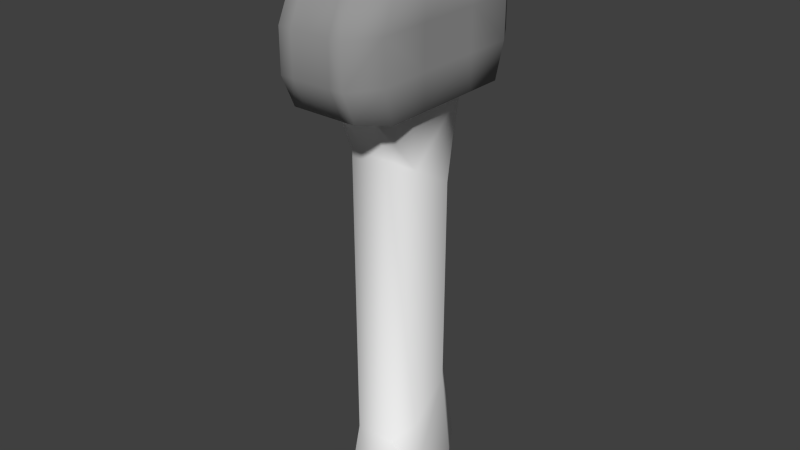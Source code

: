 # Source: BuildTool.blend  (saved by Blender 2.76.0; exported with 4.5.12 LTS)
import bpy
from mathutils import Matrix  # noqa: F401  (used for matrix-valued properties, if any)

bpy.ops.wm.read_factory_settings(use_empty=True)
scene = bpy.context.scene
scene.name = 'Scene'

# ---- collections
col_collection_1 = bpy.data.collections.new('Collection 1'); scene.collection.children.link(col_collection_1)

# ---- materials (node trees are filled in below, after node groups)
mat_handle = bpy.data.materials.new('Handle')
mat_handle.alpha_threshold = 0.0
mat_handle.use_transparent_shadow = False
mat_handle.diffuse_color = (1.0, 1.0, 1.0, 1.0)
mat_handle.roughness = 0.5
mat_handle.specular_intensity = 0.1667
mat_head = bpy.data.materials.new('Head')
mat_head.alpha_threshold = 0.0
mat_head.use_transparent_shadow = False
mat_head.diffuse_color = (0.3108, 0.3108, 0.3108, 1.0)
mat_head.roughness = 0.5
mat_head.specular_intensity = 0.03125

# ---- material node trees

# ---- world
world_world = bpy.data.worlds.new('World'); scene.world = world_world
world_world.color = (0.05088, 0.05088, 0.05088)
world_world.use_sun_shadow = False
world_world.sun_shadow_jitter_overblur = 0.0
world_world.cycles.sampling_method = 'MANUAL'
world_world.cycles.sample_map_resolution = 256

# ---- meshes
me_cube_001 = bpy.data.meshes.new('Cube.001')
me_cube_001.from_pydata([(0.0858, -0.2162, -0.8377), (0.0858, -0.1201, -1.004), (0.1638, -0.09281, -0.8533), (0.0858, -0.259, 0.7961), (0.1638, -0.1356, 0.7961), (0.1638, 0.1356, -0.8766), (0.0858, 0.1356, -1.0), (0.0858, 0.259, -0.8766), (0.1638, 0.1356, 0.7961), (0.0858, 0.259, 0.7961), (0.1534, 0.08993, -0.4606), (0.08546, 0.1731, -0.3927), (0.08546, -0.1761, -0.6776), (0.1534, -0.09296, -0.6097), (0.08547, 0.1828, 0.3955), (0.1536, -0.09839, 0.5632), (0.1536, 0.0949, 0.4479), (0.08547, -0.1863, 0.6156), (0.0858, -0.259, 1.33), (0.1638, -0.1356, 1.33), (0.1638, 0.1356, 1.33), (0.0858, 0.259, 1.33), (0.06956, -0.1001, 1.443), (0.11, -0.04512, 1.443), (0.11, 0.04512, 1.443), (0.06956, 0.1072, 1.452), (0.0858, -0.4189, 0.8402), (0.0858, -0.4189, 1.28), (0.0858, 0.3947, 0.8402), (0.0858, 0.3947, 1.28), (0.2215, -0.1356, 0.8259), (0.2215, 0.1356, 0.8259), (0.2215, -0.1356, 1.306), (0.2215, 0.1356, 1.306), (0.2215, 0.2929, 0.8259), (0.1435, -0.4189, 0.8402), (0.2215, -0.3077, 0.8259), (0.1435, -0.4189, 1.28), (0.2215, -0.3066, 1.29), (0.1435, 0.3947, 0.8402), (0.2215, 0.2918, 1.29), (0.1435, 0.3947, 1.28), (0.0858, -0.4792, 0.974), (0.0858, -0.4792, 1.152), (0.0858, 0.4644, 0.974), (0.0858, 0.4644, 1.152), (0.2215, 0.1356, 1.152), (0.2215, 0.1356, 0.974), (0.2215, -0.1356, 0.974), (0.2215, -0.1356, 1.152), (0.1435, -0.4792, 0.974), (0.1435, -0.4792, 1.152), (0.2215, -0.3558, 0.974), (0.2215, -0.3558, 1.152), (0.1435, 0.4644, 0.974), (0.1435, 0.4644, 1.152), (0.2215, 0.341, 1.152), (0.2215, 0.341, 0.974), (0.08163, -0.2389, 1.363), (0.08163, 0.2415, 1.366), (0.157, 0.1229, 1.363), (0.157, -0.1227, 1.363), (0.0, -0.2162, -0.8377), (0.0, -0.1201, -1.004), (0.0, -0.259, 0.7961), (0.0, 0.259, -0.8766), (0.0, 0.1356, -1.0), (0.0, 0.259, 0.7961), (-0.0858, -0.2162, -0.8377), (-0.0858, -0.1201, -1.004), (-0.1638, -0.09281, -0.8533), (-0.0858, -0.259, 0.7961), (-0.1638, -0.1356, 0.7961), (-0.1638, 0.1356, -0.8766), (-0.0858, 0.1356, -1.0), (-0.0858, 0.259, -0.8766), (-0.1638, 0.1356, 0.7961), (-0.0858, 0.259, 0.7961), (-0.1534, 0.08993, -0.4606), (-0.08546, 0.1731, -0.3927), (-0.08546, -0.1761, -0.6776), (-0.1534, -0.09296, -0.6097), (0.0, 0.1731, -0.3927), (0.0, -0.1761, -0.6776), (-0.08547, 0.1828, 0.3955), (-0.1536, -0.09839, 0.5632), (-0.1536, 0.0949, 0.4479), (-0.08547, -0.1863, 0.6156), (0.0, 0.1828, 0.3955), (0.0, -0.1863, 0.6156), (0.0, -0.259, 1.33), (0.0, 0.259, 1.33), (-0.0858, -0.259, 1.33), (-0.1638, -0.1356, 1.33), (-0.1638, 0.1356, 1.33), (-0.0858, 0.259, 1.33), (0.0, -0.1466, 1.452), (0.0, 0.1208, 1.452), (-0.06956, -0.1001, 1.443), (-0.11, -0.04512, 1.443), (-0.11, 0.04512, 1.443), (-0.06956, 0.1072, 1.452), (-0.0858, -0.4189, 0.8402), (0.0, -0.4189, 0.8402), (-0.0858, -0.4189, 1.28), (0.0, -0.4189, 1.28), (-0.0858, 0.3947, 0.8402), (0.0, 0.3947, 0.8402), (-0.0858, 0.3947, 1.28), (0.0, 0.3947, 1.28), (-0.2215, -0.1356, 0.8259), (-0.2215, 0.1356, 0.8259), (-0.2215, -0.1356, 1.306), (-0.2215, 0.1356, 1.306), (-0.2215, 0.2929, 0.8259), (-0.1435, -0.4189, 0.8402), (-0.2215, -0.3077, 0.8259), (-0.1435, -0.4189, 1.28), (-0.2215, -0.3066, 1.29), (-0.1435, 0.3947, 0.8402), (-0.2215, 0.2918, 1.29), (-0.1435, 0.3947, 1.28), (-0.0858, -0.4792, 0.974), (-0.0858, -0.4792, 1.152), (0.0, -0.4792, 1.152), (0.0, -0.4792, 0.974), (-0.0858, 0.4644, 0.974), (-0.0858, 0.4644, 1.152), (0.0, 0.4644, 0.974), (0.0, 0.4644, 1.152), (-0.2215, 0.1356, 1.152), (-0.2215, 0.1356, 0.974), (-0.2215, -0.1356, 0.974), (-0.2215, -0.1356, 1.152), (-0.1435, -0.4792, 0.974), (-0.1435, -0.4792, 1.152), (-0.2215, -0.3558, 0.974), (-0.2215, -0.3558, 1.152), (-0.1435, 0.4644, 0.974), (-0.1435, 0.4644, 1.152), (-0.2215, 0.341, 1.152), (-0.2215, 0.341, 0.974), (-0.08163, -0.2389, 1.363), (0.0, -0.2542, 1.366), (-0.08163, 0.2415, 1.366), (-0.157, 0.1229, 1.363), (0.0, 0.2459, 1.366), (-0.157, -0.1227, 1.363), (0.007315, 0.02562, 1.472), (-0.002765, 0.02718, 1.473), (0.002033, 0.03541, 1.408), (-0.0009383, 0.04966, 1.506), (0.01215, 0.03364, 1.409), (0.01992, 0.04644, 1.503), (0.02083, 0.02816, 1.408), (0.0378, 0.03557, 1.5), (0.02676, 0.01983, 1.407), (0.05, 0.01869, 1.495), (0.02903, 0.009894, 1.406), (0.05465, -0.00161, 1.491), (0.0273, -0.000123, 1.404), (0.05104, -0.02225, 1.488), (0.02182, -0.008698, 1.403), (0.03972, -0.04009, 1.485), (0.01345, -0.01453, 1.402), (0.02243, -0.05242, 1.485), (0.003439, -0.01672, 1.401), (0.001777, -0.05734, 1.486), (-0.006676, -0.01495, 1.401), (-0.01908, -0.05412, 1.488), (-0.01536, -0.009476, 1.401), (-0.03696, -0.04325, 1.492), (-0.02129, -0.001139, 1.402), (-0.04916, -0.02638, 1.496), (-0.02356, 0.008794, 1.404), (-0.05381, -0.006073, 1.5), (-0.02182, 0.01881, 1.405), (-0.0502, 0.01457, 1.504), (-0.01635, 0.02739, 1.407), (-0.03888, 0.03241, 1.506), (-0.007975, 0.03321, 1.408), (-0.02159, 0.04473, 1.507), (0.01596, 0.02037, 1.47), (0.02185, 0.01221, 1.468), (0.0241, 0.002398, 1.466), (0.02236, -0.00758, 1.464), (0.01689, -0.0162, 1.463), (0.008527, -0.02216, 1.463), (-0.001453, -0.02454, 1.463), (-0.01153, -0.02298, 1.464), (-0.02018, -0.01773, 1.466), (-0.02607, -0.009573, 1.468), (-0.02832, 0.0002413, 1.47), (-0.02658, 0.01022, 1.472), (-0.02111, 0.01884, 1.473), (-0.01275, 0.0248, 1.473), (4.533e-05, 0.02956, 1.508), (0.01346, 0.02749, 1.506), (0.02497, 0.02049, 1.504), (0.03281, 0.009637, 1.501), (0.0358, -0.003425, 1.498), (0.03348, -0.01671, 1.496), (0.0262, -0.02818, 1.495), (0.01508, -0.03611, 1.494), (0.001792, -0.03928, 1.495), (-0.01162, -0.03721, 1.496), (-0.02313, -0.03021, 1.499), (-0.03098, -0.01936, 1.501), (-0.03397, -0.006296, 1.504), (-0.03165, 0.006984, 1.506), (-0.02437, 0.01846, 1.508), (-0.01324, 0.02639, 1.508), (-0.003543, 0.06145, 1.48), (0.01997, 0.05782, 1.478), (0.04014, 0.04556, 1.473), (-0.02476, 0.05169, 1.504), (-0.02682, 0.05589, 1.482), (-0.04427, 0.03779, 1.503), (-0.04633, 0.042, 1.481), (0.02203, 0.05361, 1.5), (-0.001483, 0.05724, 1.503), (0.05389, 0.02653, 1.469), (-0.05703, 0.01768, 1.501), (-0.05909, 0.02188, 1.478), (0.0422, 0.04135, 1.496), (0.05913, 0.003638, 1.464), (-0.06109, -0.005599, 1.497), (-0.06315, -0.001394, 1.474), (0.05595, 0.02233, 1.491), (0.05506, -0.01964, 1.46), (-0.05585, -0.02849, 1.492), (-0.05791, -0.02429, 1.469), (0.06119, -0.0005671, 1.487), (0.0423, -0.03976, 1.457), (-0.0421, -0.04752, 1.487), (-0.04416, -0.04331, 1.465), (0.05712, -0.02384, 1.483), (0.0228, -0.05365, 1.457), (-0.02194, -0.05978, 1.483), (-0.024, -0.05557, 1.46), (0.04436, -0.04396, 1.48), (-0.0004812, -0.0592, 1.458), (0.001579, -0.06341, 1.48), (0.02486, -0.05785, 1.479)], [], [(63, 66, 6, 1), (10, 13, 2, 5), (82, 11, 7, 65), (0, 1, 2), (5, 6, 7), (10, 5, 7, 11), (12, 0, 2, 13), (1, 6, 5, 2), (63, 1, 0, 62), (6, 66, 65, 7), (12, 83, 62, 0), (17, 89, 83, 12), (17, 12, 13, 15), (16, 10, 11, 14), (88, 14, 11, 82), (16, 15, 13, 10), (8, 4, 15, 16), (67, 9, 14, 88), (8, 16, 14, 9), (3, 17, 15, 4), (3, 64, 89, 17), (4, 8, 31, 30), (64, 3, 26, 103), (8, 9, 34, 31), (3, 36, 35, 26), (143, 58, 22, 96), (60, 59, 25, 24), (59, 146, 97, 25), (61, 60, 24, 23), (58, 61, 23, 22), (25, 97, 96, 22, 23, 24), (124, 43, 27, 105), (18, 38, 32, 19), (18, 90, 105, 27), (28, 39, 34, 9), (45, 29, 41, 55), (45, 129, 109, 29), (20, 33, 40, 21), (91, 21, 29, 109), (9, 67, 107, 28), (47, 31, 34, 57), (49, 46, 33, 32), (51, 53, 38, 37), (49, 32, 38, 53), (56, 55, 41, 40), (37, 38, 18, 27), (3, 4, 30, 36), (20, 19, 32, 33), (42, 26, 35, 50), (41, 29, 21, 40), (27, 43, 51, 37), (43, 42, 50, 51), (34, 39, 54, 57), (57, 54, 55, 56), (30, 48, 52, 36), (48, 49, 53, 52), (35, 36, 52, 50), (50, 52, 53, 51), (30, 31, 47, 48), (48, 47, 46, 49), (33, 46, 56, 40), (46, 47, 57, 56), (28, 107, 128, 44), (44, 128, 129, 45), (28, 44, 54, 39), (44, 45, 55, 54), (103, 26, 42, 125), (125, 42, 43, 124), (18, 19, 61, 58), (19, 20, 60, 61), (21, 91, 146, 59), (20, 21, 59, 60), (90, 18, 58, 143), (63, 69, 74, 66), (78, 73, 70, 81), (82, 65, 75, 79), (68, 70, 69), (73, 75, 74), (78, 79, 75, 73), (80, 81, 70, 68), (69, 70, 73, 74), (63, 62, 68, 69), (74, 75, 65, 66), (80, 68, 62, 83), (87, 80, 83, 89), (87, 85, 81, 80), (86, 84, 79, 78), (88, 82, 79, 84), (86, 78, 81, 85), (76, 86, 85, 72), (67, 88, 84, 77), (76, 77, 84, 86), (71, 72, 85, 87), (71, 87, 89, 64), (72, 110, 111, 76), (64, 103, 102, 71), (76, 111, 114, 77), (71, 102, 115, 116), (143, 96, 98, 142), (145, 100, 101, 144), (144, 101, 97, 146), (147, 99, 100, 145), (142, 98, 99, 147), (101, 100, 99, 98, 96, 97), (124, 105, 104, 123), (92, 93, 112, 118), (92, 104, 105, 90), (106, 77, 114, 119), (127, 139, 121, 108), (127, 108, 109, 129), (94, 95, 120, 113), (91, 109, 108, 95), (77, 106, 107, 67), (131, 141, 114, 111), (133, 112, 113, 130), (135, 117, 118, 137), (133, 137, 118, 112), (140, 120, 121, 139), (117, 104, 92, 118), (71, 116, 110, 72), (94, 113, 112, 93), (122, 134, 115, 102), (121, 120, 95, 108), (104, 117, 135, 123), (123, 135, 134, 122), (114, 141, 138, 119), (141, 140, 139, 138), (110, 116, 136, 132), (132, 136, 137, 133), (115, 134, 136, 116), (134, 135, 137, 136), (110, 132, 131, 111), (132, 133, 130, 131), (113, 120, 140, 130), (130, 140, 141, 131), (106, 126, 128, 107), (126, 127, 129, 128), (106, 119, 138, 126), (126, 138, 139, 127), (103, 125, 122, 102), (125, 124, 123, 122), (92, 142, 147, 93), (93, 147, 145, 94), (95, 144, 146, 91), (94, 145, 144, 95), (90, 143, 142, 92), (169, 167, 204, 205), (154, 182, 183, 156), (184, 183, 221, 225), (175, 173, 207, 208), (156, 183, 184, 158), (192, 191, 231, 227), (157, 155, 198, 199), (158, 184, 185, 160), (159, 161, 236, 232), (177, 175, 208, 209), (160, 185, 186, 162), (175, 177, 222, 226), (171, 169, 205, 206), (162, 186, 187, 164), (181, 151, 220, 215), (165, 163, 202, 203), (164, 187, 188, 166), (189, 188, 241, 239), (159, 157, 199, 200), (166, 188, 189, 168), (153, 155, 224, 219), (153, 151, 196, 197), (168, 189, 190, 170), (169, 171, 234, 238), (151, 181, 211, 196), (170, 190, 191, 172), (186, 185, 229, 233), (179, 177, 209, 210), (172, 191, 192, 174), (194, 193, 223, 218), (173, 171, 206, 207), (174, 192, 193, 176), (163, 165, 243, 240), (167, 165, 203, 204), (176, 193, 194, 178), (179, 181, 215, 217), (161, 159, 200, 201), (180, 195, 149, 150), (183, 182, 214, 221), (150, 149, 148, 152), (178, 194, 195, 180), (191, 190, 235, 231), (155, 153, 197, 198), (157, 159, 232, 228), (173, 175, 226, 230), (163, 161, 201, 202), (152, 148, 182, 154), (150, 152, 154, 156, 158, 160, 162, 164, 166, 168, 170, 172, 174, 176, 178, 180), (181, 179, 210, 211), (212, 220, 219, 213), (213, 219, 224, 214), (214, 224, 228, 221), (221, 228, 232, 225), (225, 232, 236, 229), (229, 236, 240, 233), (233, 240, 243, 237), (237, 243, 242, 241), (241, 242, 238, 239), (239, 238, 234, 235), (235, 234, 230, 231), (231, 230, 226, 227), (227, 226, 222, 223), (223, 222, 217, 218), (216, 215, 220, 212), (218, 217, 215, 216), (148, 149, 212, 213), (165, 167, 242, 243), (149, 195, 216, 212), (182, 148, 213, 214), (187, 186, 233, 237), (171, 173, 230, 234), (155, 157, 228, 224), (190, 189, 239, 235), (177, 179, 217, 222), (161, 163, 240, 236), (193, 192, 227, 223), (185, 184, 225, 229), (151, 153, 219, 220), (167, 169, 238, 242), (195, 194, 218, 216), (188, 187, 237, 241), (197, 196, 211, 210, 209, 208, 207, 206, 205, 204, 203, 202, 201, 200, 199, 198)])
me_cube_001.polygons.foreach_set('use_smooth', [True] * 228)
me_cube_001.polygons.foreach_set('material_index', [0, 0, 0, 0, 0, 0, 0, 0, 0, 0, 0, 0, 0, 0, 0, 0, 0, 0, 0, 0, 0, 1, 1, 1, 1, 0, 0, 0, 0, 0, 0, 1, 1, 1, 1, 1, 1, 1, 1, 1, 1, 1, 1, 1, 1, 1, 1, 1, 1, 1, 1, 1, 1, 1, 1, 1, 1, 1, 1, 1, 1, 1, 1, 1, 1, 1, 1, 1, 0, 0, 0, 0, 0, 0, 0, 0, 0, 0, 0, 0, 0, 0, 0, 0, 0, 0, 0, 0, 0, 0, 0, 0, 0, 0, 1, 1, 1, 1, 0, 0, 0, 0, 0, 0, 1, 1, 1, 1, 1, 1, 1, 1, 1, 1, 1, 1, 1, 1, 1, 1, 1, 1, 1, 1, 1, 1, 1, 1, 1, 1, 1, 1, 1, 1, 1, 1, 1, 1, 1, 1, 1, 0, 0, 0, 0, 0, 1, 1, 1, 1, 1, 1, 1, 1, 1, 1, 1, 1, 1, 1, 1, 1, 1, 1, 1, 1, 1, 1, 1, 1, 1, 1, 1, 1, 1, 1, 1, 1, 1, 1, 1, 1, 1, 1, 1, 1, 1, 1, 1, 1, 1, 1, 1, 1, 1, 1, 1, 1, 1, 1, 1, 1, 1, 1, 1, 1, 1, 1, 1, 1, 1, 1, 1, 1, 1, 1, 1, 1, 1, 1, 1, 1, 1, 1, 1, 1, 1, 1])
_uv = me_cube_001.uv_layers.new(name='UVMap')
_uv.uv.foreach_set('vector', [0.5986, 0.212, 0.6029, 0.1096, 0.642, 0.1134, 0.6323, 0.2124, 0.2843, 0.4536, 0.2069, 0.5476, 0.08722, 0.5396, 0.07884, 0.4327, 0.322, 0.3566, 0.3192, 0.3994, 0.0795, 0.3629, 0.08549, 0.3224, 0.6509, 0.3089, 0.6323, 0.2124, 0.7209, 0.2346, 0.7136, 0.09727, 0.642, 0.1134, 0.6567, 0.02445, 0.2843, 0.4536, 0.07884, 0.4327, 0.0795, 0.3629, 0.3192, 0.3994, 0.1703, 0.6016, 0.08804, 0.6065, 0.08722, 0.5396, 0.2069, 0.5476, 0.6323, 0.2124, 0.642, 0.1134, 0.7136, 0.09727, 0.7209, 0.2346, 0.5986, 0.212, 0.6323, 0.2124, 0.6509, 0.3089, 0.5942, 0.3138, 0.642, 0.1134, 0.6029, 0.1096, 0.6067, 0.02018, 0.6567, 0.02445, 0.1703, 0.6016, 0.1706, 0.646, 0.08955, 0.646, 0.08804, 0.6065, 0.8432, 0.6018, 0.8431, 0.646, 0.1706, 0.646, 0.1703, 0.6016, 0.8432, 0.6018, 0.1703, 0.6016, 0.2069, 0.5476, 0.8112, 0.5447, 0.7479, 0.4464, 0.2843, 0.4536, 0.3192, 0.3994, 0.7198, 0.3915, 0.7154, 0.3498, 0.7198, 0.3915, 0.3192, 0.3994, 0.322, 0.3566, 0.7479, 0.4464, 0.8112, 0.5447, 0.2069, 0.5476, 0.2843, 0.4536, 0.9171, 0.422, 0.9275, 0.5455, 0.8112, 0.5447, 0.7479, 0.4464, 0.9064, 0.3141, 0.9139, 0.3536, 0.7198, 0.3915, 0.7154, 0.3498, 0.9171, 0.422, 0.7479, 0.4464, 0.7198, 0.3915, 0.9139, 0.3536, 0.9398, 0.6079, 0.8432, 0.6018, 0.8112, 0.5447, 0.9275, 0.5455, 0.9398, 0.6079, 0.9381, 0.646, 0.8431, 0.646, 0.8432, 0.6018, 0.6393, 0.04949, 0.7955, 0.04149, 0.7902, 0.07878, 0.6488, 0.08484, 0.4994, 0.04835, 0.5466, 0.0522, 0.5271, 0.1243, 0.4994, 0.1213, 0.7955, 0.04149, 0.8859, 0.02953, 0.86, 0.09678, 0.7902, 0.07878, 0.5466, 0.0522, 0.5824, 0.1136, 0.5454, 0.1288, 0.5271, 0.1243, 0.2767, 0.2955, 0.2377, 0.2924, 0.2355, 0.2129, 0.2767, 0.228, 0.1193, 0.1489, 0.09874, 0.08465, 0.1733, 0.1134, 0.181, 0.1526, 0.09874, 0.08465, 0.1101, 0.04574, 0.1831, 0.07668, 0.1733, 0.1134, 0.1871, 0.2496, 0.1193, 0.1489, 0.181, 0.1526, 0.2064, 0.1921, 0.2377, 0.2924, 0.1871, 0.2496, 0.2064, 0.1921, 0.2355, 0.2129, 0.7417, 0.1859, 0.7768, 0.1794, 0.7767, 0.3138, 0.7414, 0.2904, 0.7211, 0.2627, 0.7212, 0.2174, 0.4993, 0.2152, 0.5228, 0.2147, 0.5286, 0.2562, 0.4993, 0.259, 0.5468, 0.33, 0.5809, 0.2684, 0.6478, 0.3025, 0.6379, 0.3368, 0.5468, 0.33, 0.4991, 0.3375, 0.4993, 0.259, 0.5286, 0.2562, 0.9329, 0.09, 0.9106, 0.103, 0.86, 0.09678, 0.8859, 0.02953, 0.9556, 0.2358, 0.9304, 0.2984, 0.9074, 0.2843, 0.9305, 0.2309, 0.9556, 0.2358, 0.9984, 0.2448, 0.9691, 0.3206, 0.9304, 0.2984, 0.7919, 0.3444, 0.7871, 0.3096, 0.8561, 0.2884, 0.8813, 0.358, 0.9206, 0.3868, 0.8813, 0.358, 0.9304, 0.2984, 0.9691, 0.3206, 0.8859, 0.02953, 0.9264, 6.242e-05, 0.9735, 0.06891, 0.9329, 0.09, 0.784, 0.1524, 0.7902, 0.07878, 0.86, 0.09678, 0.8734, 0.1578, 0.6609, 0.2298, 0.7833, 0.2343, 0.7871, 0.3096, 0.6478, 0.3025, 0.5386, 0.2132, 0.5787, 0.219, 0.5809, 0.2684, 0.5445, 0.2492, 0.6609, 0.2298, 0.6478, 0.3025, 0.5809, 0.2684, 0.5787, 0.219, 0.8719, 0.2307, 0.9305, 0.2309, 0.9074, 0.2843, 0.8561, 0.2884, 0.5445, 0.2492, 0.5809, 0.2684, 0.5468, 0.33, 0.5286, 0.2562, 0.5466, 0.0522, 0.6393, 0.04949, 0.6488, 0.08484, 0.5824, 0.1136, 0.7919, 0.3444, 0.6379, 0.3368, 0.6478, 0.3025, 0.7871, 0.3096, 0.5227, 0.1669, 0.5271, 0.1243, 0.5454, 0.1288, 0.5384, 0.1677, 0.9074, 0.2843, 0.9304, 0.2984, 0.8813, 0.358, 0.8561, 0.2884, 0.5286, 0.2562, 0.5228, 0.2147, 0.5386, 0.2132, 0.5445, 0.2492, 0.5228, 0.2147, 0.5227, 0.1669, 0.5384, 0.1677, 0.5386, 0.2132, 0.86, 0.09678, 0.9106, 0.103, 0.9314, 0.1601, 0.8734, 0.1578, 0.8734, 0.1578, 0.9314, 0.1601, 0.9305, 0.2309, 0.8719, 0.2307, 0.6488, 0.08484, 0.6607, 0.1535, 0.58, 0.1636, 0.5824, 0.1136, 0.6607, 0.1535, 0.6609, 0.2298, 0.5787, 0.219, 0.58, 0.1636, 0.5454, 0.1288, 0.5824, 0.1136, 0.58, 0.1636, 0.5384, 0.1677, 0.5384, 0.1677, 0.58, 0.1636, 0.5787, 0.219, 0.5386, 0.2132, 0.6488, 0.08484, 0.7902, 0.07878, 0.784, 0.1524, 0.6607, 0.1535, 0.6607, 0.1535, 0.784, 0.1524, 0.7833, 0.2343, 0.6609, 0.2298, 0.7871, 0.3096, 0.7833, 0.2343, 0.8719, 0.2307, 0.8561, 0.2884, 0.7833, 0.2343, 0.784, 0.1524, 0.8734, 0.1578, 0.8719, 0.2307, 0.9329, 0.09, 0.9735, 0.06891, 0.9999, 0.1483, 0.9567, 0.1554, 0.9567, 0.1554, 0.9999, 0.1483, 0.9984, 0.2448, 0.9556, 0.2358, 0.9329, 0.09, 0.9567, 0.1554, 0.9314, 0.1601, 0.9106, 0.103, 0.9567, 0.1554, 0.9556, 0.2358, 0.9305, 0.2309, 0.9314, 0.1601, 0.4994, 0.1213, 0.5271, 0.1243, 0.5227, 0.1669, 0.4993, 0.1661, 0.4993, 0.1661, 0.5227, 0.1669, 0.5228, 0.2147, 0.4993, 0.2152, 0.2332, 0.311, 0.1776, 0.265, 0.1871, 0.2496, 0.2377, 0.2924, 0.1776, 0.265, 0.101, 0.1524, 0.1193, 0.1489, 0.1871, 0.2496, 0.07884, 0.08295, 0.09045, 0.04009, 0.1101, 0.04574, 0.09874, 0.08465, 0.101, 0.1524, 0.07884, 0.08295, 0.09874, 0.08465, 0.1193, 0.1489, 0.2767, 0.3138, 0.2332, 0.311, 0.2377, 0.2924, 0.2767, 0.2955, 0.5986, 0.212, 0.5649, 0.2095, 0.5637, 0.1101, 0.6029, 0.1096, 0.2843, 0.8385, 0.07884, 0.8594, 0.08722, 0.7524, 0.2069, 0.7445, 0.322, 0.9355, 0.08549, 0.9697, 0.0795, 0.9292, 0.3192, 0.8927, 0.5382, 0.3041, 0.4748, 0.2241, 0.5649, 0.2095, 0.4937, 0.08789, 0.5566, 0.02017, 0.5637, 0.1101, 0.2843, 0.8385, 0.3192, 0.8927, 0.0795, 0.9292, 0.07884, 0.8594, 0.1703, 0.6905, 0.2069, 0.7445, 0.08722, 0.7524, 0.08804, 0.6856, 0.5649, 0.2095, 0.4748, 0.2241, 0.4937, 0.08789, 0.5637, 0.1101, 0.5986, 0.212, 0.5942, 0.3138, 0.5382, 0.3041, 0.5649, 0.2095, 0.5637, 0.1101, 0.5566, 0.02017, 0.6067, 0.02018, 0.6029, 0.1096, 0.1703, 0.6905, 0.08804, 0.6856, 0.08955, 0.646, 0.1706, 0.646, 0.8432, 0.6902, 0.1703, 0.6905, 0.1706, 0.646, 0.8431, 0.646, 0.8432, 0.6902, 0.8112, 0.7473, 0.2069, 0.7445, 0.1703, 0.6905, 0.7479, 0.8457, 0.7198, 0.9005, 0.3192, 0.8927, 0.2843, 0.8385, 0.7154, 0.9423, 0.322, 0.9355, 0.3192, 0.8927, 0.7198, 0.9005, 0.7479, 0.8457, 0.2843, 0.8385, 0.2069, 0.7445, 0.8112, 0.7473, 0.9171, 0.87, 0.7479, 0.8457, 0.8112, 0.7473, 0.9275, 0.7466, 0.9064, 0.978, 0.7154, 0.9423, 0.7198, 0.9005, 0.9139, 0.9385, 0.9171, 0.87, 0.9139, 0.9385, 0.7198, 0.9005, 0.7479, 0.8457, 0.9398, 0.6841, 0.9275, 0.7466, 0.8112, 0.7473, 0.8432, 0.6902, 0.9398, 0.6841, 0.8432, 0.6902, 0.8431, 0.646, 0.9381, 0.646, 0.3596, 0.04956, 0.3502, 0.08483, 0.2091, 0.07865, 0.2039, 0.04147, 0.4994, 0.04835, 0.4994, 0.1213, 0.4716, 0.1243, 0.4522, 0.05225, 0.2039, 0.04147, 0.2091, 0.07865, 0.1395, 0.0965, 0.1138, 0.02946, 0.4522, 0.05225, 0.4716, 0.1243, 0.4534, 0.1288, 0.4164, 0.1136, 0.2767, 0.2955, 0.2767, 0.228, 0.3178, 0.2129, 0.3157, 0.2924, 0.434, 0.1489, 0.3723, 0.1526, 0.3801, 0.1134, 0.4546, 0.08465, 0.4546, 0.08465, 0.3801, 0.1134, 0.3702, 0.07668, 0.4433, 0.04574, 0.3662, 0.2496, 0.347, 0.1921, 0.3723, 0.1526, 0.434, 0.1489, 0.3157, 0.2924, 0.3178, 0.2129, 0.347, 0.1921, 0.3662, 0.2496, 0.8118, 0.186, 0.8322, 0.2174, 0.8322, 0.2628, 0.8119, 0.2905, 0.7767, 0.3138, 0.7768, 0.1794, 0.4993, 0.2152, 0.4993, 0.259, 0.47, 0.2562, 0.4758, 0.2146, 0.4515, 0.3298, 0.3605, 0.3363, 0.3508, 0.302, 0.4177, 0.2682, 0.4515, 0.3298, 0.47, 0.2562, 0.4993, 0.259, 0.4991, 0.3375, 0.06687, 0.08965, 0.1138, 0.02946, 0.1395, 0.0965, 0.08908, 0.1027, 0.04407, 0.2349, 0.06905, 0.2301, 0.09197, 0.2833, 0.06899, 0.2974, 0.04407, 0.2349, 0.06899, 0.2974, 0.03035, 0.3193, 0.001359, 0.2437, 0.2069, 0.3435, 0.1178, 0.3568, 0.143, 0.2875, 0.2118, 0.3088, 0.0786, 0.3854, 0.03035, 0.3193, 0.06899, 0.2974, 0.1178, 0.3568, 0.1138, 0.02946, 0.06687, 0.08965, 0.02649, 0.06859, 0.07347, 6.218e-05, 0.2153, 0.152, 0.1261, 0.1573, 0.1395, 0.0965, 0.2091, 0.07865, 0.3378, 0.2294, 0.3508, 0.302, 0.2118, 0.3088, 0.2157, 0.2337, 0.4601, 0.2132, 0.454, 0.2491, 0.4177, 0.2682, 0.42, 0.2189, 0.3378, 0.2294, 0.42, 0.2189, 0.4177, 0.2682, 0.3508, 0.302, 0.1275, 0.23, 0.143, 0.2875, 0.09197, 0.2833, 0.06905, 0.2301, 0.454, 0.2491, 0.47, 0.2562, 0.4515, 0.3298, 0.4177, 0.2682, 0.4522, 0.05225, 0.4164, 0.1136, 0.3502, 0.08483, 0.3596, 0.04956, 0.2069, 0.3435, 0.2118, 0.3088, 0.3508, 0.302, 0.3605, 0.3363, 0.476, 0.1669, 0.4603, 0.1676, 0.4534, 0.1288, 0.4716, 0.1243, 0.09197, 0.2833, 0.143, 0.2875, 0.1178, 0.3568, 0.06899, 0.2974, 0.47, 0.2562, 0.454, 0.2491, 0.4601, 0.2132, 0.4758, 0.2146, 0.4758, 0.2146, 0.4601, 0.2132, 0.4603, 0.1676, 0.476, 0.1669, 0.1395, 0.0965, 0.1261, 0.1573, 0.06832, 0.1595, 0.08908, 0.1027, 0.1261, 0.1573, 0.1275, 0.23, 0.06905, 0.2301, 0.06832, 0.1595, 0.3502, 0.08483, 0.4164, 0.1136, 0.4188, 0.1635, 0.3382, 0.1533, 0.3382, 0.1533, 0.4188, 0.1635, 0.42, 0.2189, 0.3378, 0.2294, 0.4534, 0.1288, 0.4603, 0.1676, 0.4188, 0.1635, 0.4164, 0.1136, 0.4603, 0.1676, 0.4601, 0.2132, 0.42, 0.2189, 0.4188, 0.1635, 0.3502, 0.08483, 0.3382, 0.1533, 0.2153, 0.152, 0.2091, 0.07865, 0.3382, 0.1533, 0.3378, 0.2294, 0.2157, 0.2337, 0.2153, 0.152, 0.2118, 0.3088, 0.143, 0.2875, 0.1275, 0.23, 0.2157, 0.2337, 0.2157, 0.2337, 0.1275, 0.23, 0.1261, 0.1573, 0.2153, 0.152, 0.06687, 0.08965, 0.04314, 0.1548, 6.218e-05, 0.1476, 0.02649, 0.06859, 0.04314, 0.1548, 0.04407, 0.2349, 0.001359, 0.2437, 6.218e-05, 0.1476, 0.06687, 0.08965, 0.08908, 0.1027, 0.06832, 0.1595, 0.04314, 0.1548, 0.04314, 0.1548, 0.06832, 0.1595, 0.06905, 0.2301, 0.04407, 0.2349, 0.4994, 0.1213, 0.4993, 0.1661, 0.476, 0.1669, 0.4716, 0.1243, 0.4993, 0.1661, 0.4993, 0.2152, 0.4758, 0.2146, 0.476, 0.1669, 0.3202, 0.311, 0.3157, 0.2924, 0.3662, 0.2496, 0.3757, 0.265, 0.3757, 0.265, 0.3662, 0.2496, 0.434, 0.1489, 0.4523, 0.1524, 0.4745, 0.08295, 0.4546, 0.08465, 0.4433, 0.04574, 0.4629, 0.04009, 0.4523, 0.1524, 0.434, 0.1489, 0.4546, 0.08465, 0.4745, 0.08295, 0.2767, 0.3138, 0.2767, 0.2955, 0.3157, 0.2924, 0.3202, 0.311, 0.0, 0.0, 0.0, 0.0, 0.0, 0.0, 0.0, 0.0, 0.0, 0.0, 0.0, 0.0, 0.0, 0.0, 0.0, 0.0, 0.0, 0.0, 0.0, 0.0, 0.0, 0.0, 0.0, 0.0, 0.0, 0.0, 0.0, 0.0, 0.0, 0.0, 0.0, 0.0, 0.0, 0.0, 0.0, 0.0, 0.0, 0.0, 0.0, 0.0, 0.0, 0.0, 0.0, 0.0, 0.0, 0.0, 0.0, 0.0, 0.0, 0.0, 0.0, 0.0, 0.0, 0.0, 0.0, 0.0, 0.0, 0.0, 0.0, 0.0, 0.0, 0.0, 0.0, 0.0, 0.0, 0.0, 0.0, 0.0, 0.0, 0.0, 0.0, 0.0, 0.0, 0.0, 0.0, 0.0, 0.0, 0.0, 0.0, 0.0, 0.0, 0.0, 0.0, 0.0, 0.0, 0.0, 0.0, 0.0, 0.0, 0.0, 0.0, 0.0, 0.0, 0.0, 0.0, 0.0, 0.0, 0.0, 0.0, 0.0, 0.0, 0.0, 0.0, 0.0, 0.0, 0.0, 0.0, 0.0, 0.0, 0.0, 0.0, 0.0, 0.0, 0.0, 0.0, 0.0, 0.0, 0.0, 0.0, 0.0, 0.0, 0.0, 0.0, 0.0, 0.0, 0.0, 0.0, 0.0, 0.0, 0.0, 0.0, 0.0, 0.0, 0.0, 0.0, 0.0, 0.0, 0.0, 0.0, 0.0, 0.0, 0.0, 0.0, 0.0, 0.0, 0.0, 0.0, 0.0, 0.0, 0.0, 0.0, 0.0, 0.0, 0.0, 0.0, 0.0, 0.0, 0.0, 0.0, 0.0, 0.0, 0.0, 0.0, 0.0, 0.0, 0.0, 0.0, 0.0, 0.0, 0.0, 0.0, 0.0, 0.0, 0.0, 0.0, 0.0, 0.0, 0.0, 0.0, 0.0, 0.0, 0.0, 0.0, 0.0, 0.0, 0.0, 0.0, 0.0, 0.0, 0.0, 0.0, 0.0, 0.0, 0.0, 0.0, 0.0, 0.0, 0.0, 0.0, 0.0, 0.0, 0.0, 0.0, 0.0, 0.0, 0.0, 0.0, 0.0, 0.0, 0.0, 0.0, 0.0, 0.0, 0.0, 0.0, 0.0, 0.0, 0.0, 0.0, 0.0, 0.0, 0.0, 0.0, 0.0, 0.0, 0.0, 0.0, 0.0, 0.0, 0.0, 0.0, 0.0, 0.0, 0.0, 0.0, 0.0, 0.0, 0.0, 0.0, 0.0, 0.0, 0.0, 0.0, 0.0, 0.0, 0.0, 0.0, 0.0, 0.0, 0.0, 0.0, 0.0, 0.0, 0.0, 0.0, 0.0, 0.0, 0.0, 0.0, 0.0, 0.0, 0.0, 0.0, 0.0, 0.0, 0.0, 0.0, 0.0, 0.0, 0.0, 0.0, 0.0, 0.0, 0.0, 0.0, 0.0, 0.0, 0.0, 0.0, 0.0, 0.0, 0.0, 0.0, 0.0, 0.0, 0.0, 0.0, 0.0, 0.0, 0.0, 0.0, 0.0, 0.0, 0.0, 0.0, 0.0, 0.0, 0.0, 0.0, 0.0, 0.0, 0.0, 0.0, 0.0, 0.0, 0.0, 0.0, 0.0, 0.0, 0.0, 0.0, 0.0, 0.0, 0.0, 0.0, 0.0, 0.0, 0.0, 0.0, 0.0, 0.0, 0.0, 0.0, 0.0, 0.0, 0.0, 0.0, 0.0, 0.0, 0.0, 0.0, 0.0, 0.0, 0.0, 0.0, 0.0, 0.0, 0.0, 0.0, 0.0, 0.0, 0.0, 0.0, 0.0, 0.0, 0.0, 0.0, 0.0, 0.0, 0.0, 0.0, 0.0, 0.0, 0.0, 0.0, 0.0, 0.0, 0.0, 0.0, 0.0, 0.0, 0.0, 0.0, 0.0, 0.0, 0.0, 0.0, 0.0, 0.0, 0.0, 0.0, 0.0, 0.0, 0.0, 0.0, 0.0, 0.0, 0.0, 0.0, 0.0, 0.0, 0.0, 0.0, 0.0, 0.0, 0.0, 0.0, 0.0, 0.0, 0.0, 0.0, 0.0, 0.0, 0.0, 0.0, 0.0, 0.0, 0.0, 0.0, 0.0, 0.0, 0.0, 0.0, 0.0, 0.0, 0.0, 0.0, 0.0, 0.0, 0.0, 0.0, 0.0, 0.0, 0.0, 0.0, 0.0, 0.0, 0.0, 0.0, 0.0, 0.0, 0.0, 0.0, 0.0, 0.0, 0.0, 0.0, 0.0, 0.0, 0.0, 0.0, 0.0, 0.0, 0.0, 0.0, 0.0, 0.0, 0.0, 0.0, 0.0, 0.0, 0.0, 0.0, 0.0, 0.0, 0.0, 0.0, 0.0, 0.0, 0.0, 0.0, 0.0, 0.0, 0.0, 0.0, 0.0, 0.0, 0.0, 0.0, 0.0, 0.0, 0.0, 0.0, 0.0, 0.0, 0.0, 0.0, 0.0, 0.0, 0.0, 0.0, 0.0, 0.0, 0.0, 0.0, 0.0, 0.0, 0.0, 0.0, 0.0, 0.0, 0.0, 0.0, 0.0, 0.0, 0.0, 0.0, 0.0, 0.0, 0.0, 0.0, 0.0, 0.0, 0.0, 0.0, 0.0, 0.0, 0.0, 0.0, 0.0, 0.0, 0.0, 0.0, 0.0, 0.0, 0.0, 0.0, 0.0, 0.0, 0.0, 0.0, 0.0, 0.0, 0.0, 0.0, 0.0, 0.0, 0.0, 0.0, 0.0, 0.0, 0.0, 0.0, 0.0, 0.0, 0.0, 0.0, 0.0, 0.0, 0.0, 0.0, 0.0, 0.0, 0.0, 0.0, 0.0, 0.0, 0.0, 0.0, 0.0, 0.0, 0.0, 0.0, 0.0, 0.0, 0.0, 0.0, 0.0, 0.0, 0.0, 0.0, 0.0, 0.0, 0.0, 0.0, 0.0, 0.0, 0.0, 0.0, 0.0, 0.0, 0.0, 0.0, 0.0, 0.0, 0.0, 0.0, 0.0, 0.0, 0.0, 0.0, 0.0, 0.0, 0.0, 0.0, 0.0, 0.0, 0.0, 0.0, 0.0, 0.0, 0.0, 0.0, 0.0, 0.0, 0.0, 0.0, 0.0, 0.0, 0.0, 0.0, 0.0, 0.0, 0.0, 0.0, 0.0, 0.0, 0.0, 0.0, 0.0, 0.0, 0.0, 0.0, 0.0, 0.0, 0.0, 0.0, 0.0, 0.0, 0.0, 0.0, 0.0, 0.0, 0.0, 0.0, 0.0, 0.0, 0.0, 0.0, 0.0, 0.0, 0.0, 0.0, 0.0, 0.0, 0.0, 0.0, 0.0, 0.0, 0.0, 0.0, 0.0, 0.0, 0.0, 0.0, 0.0, 0.0, 0.0, 0.0, 0.0, 0.0, 0.0, 0.0, 0.0, 0.0, 0.0, 0.0, 0.0, 0.0, 0.0, 0.0, 0.0, 0.0, 0.0, 0.0, 0.0, 0.0, 0.0, 0.0, 0.0, 0.0, 0.0, 0.0, 0.0, 0.0, 0.0, 0.0, 0.0, 0.0, 0.0, 0.0, 0.0, 0.0, 0.0, 0.0, 0.0, 0.0, 0.0, 0.0, 0.0, 0.0, 0.0, 0.0, 0.0, 0.0, 0.0, 0.0, 0.0, 0.0, 0.0, 0.0, 0.0, 0.0, 0.0, 0.0, 0.0, 0.0, 0.0, 0.0, 0.0, 0.0, 0.0, 0.0, 0.0])
me_cube_001.materials.append(mat_handle)
me_cube_001.materials.append(mat_head)
me_cube_001.use_remesh_preserve_volume = False
me_cube_001.use_remesh_preserve_attributes = False
me_cube_001.use_mirror_vertex_groups = False
me_cube_001.update()

# ---- objects
ob_cube = bpy.data.objects.new('Cube', me_cube_001)

# ---- transforms, parenting, visibility, modifiers, constraints
ob_cube.location = (0.0, 0.0, 0.0)
ob_cube.lineart.crease_threshold = 0.0

# ---- collection membership
col_collection_1.objects.link(ob_cube)

# ---- scene / render settings (as saved in the file)
scene.frame_start = 1; scene.frame_end = 250; scene.frame_set(1)
scene.render.engine = 'BLENDER_EEVEE_NEXT'
scene.render.resolution_percentage = 50
scene.render.dither_intensity = 0.0
scene.cycles.use_denoising = False
scene.cycles.samples = 10
scene.cycles.sampling_pattern = 'TABULATED_SOBOL'
scene.cycles.light_sampling_threshold = 0.0
scene.cycles.use_adaptive_sampling = False
scene.cycles.use_light_tree = False
scene.cycles.blur_glossy = 0.0
scene.cycles.pixel_filter_type = 'GAUSSIAN'
scene.cycles.sample_clamp_indirect = 0.0
scene.view_settings.view_transform = 'Standard'
bpy.context.view_layer.update()

# ---- added for rendering (the .blend has no active camera and no usable light): camera, sun
cam_auto = bpy.data.cameras.new('AutoCamera')
cam_auto.lens = 50.0
cam_auto.sensor_width = 36.0
cam_auto.clip_end = 1000.0
ob_auto_camera = bpy.data.objects.new('AutoCamera', cam_auto)
scene.collection.objects.link(ob_auto_camera)
ob_auto_camera.location = (2.5165, -3.0272, 2.26539)
ob_auto_camera.rotation_euler = (1.09748, -7.21219e-08, 0.694738)
scene.camera = ob_auto_camera
light_auto_sun = bpy.data.lights.new('AutoSun', 'SUN')
light_auto_sun.energy = 3.0
light_auto_sun.angle = 0.0523599
ob_auto_sun = bpy.data.objects.new('AutoSun', light_auto_sun)
scene.collection.objects.link(ob_auto_sun)
ob_auto_sun.rotation_euler = (0.872665, 0.174533, 0.523599)
bpy.context.view_layer.update()
